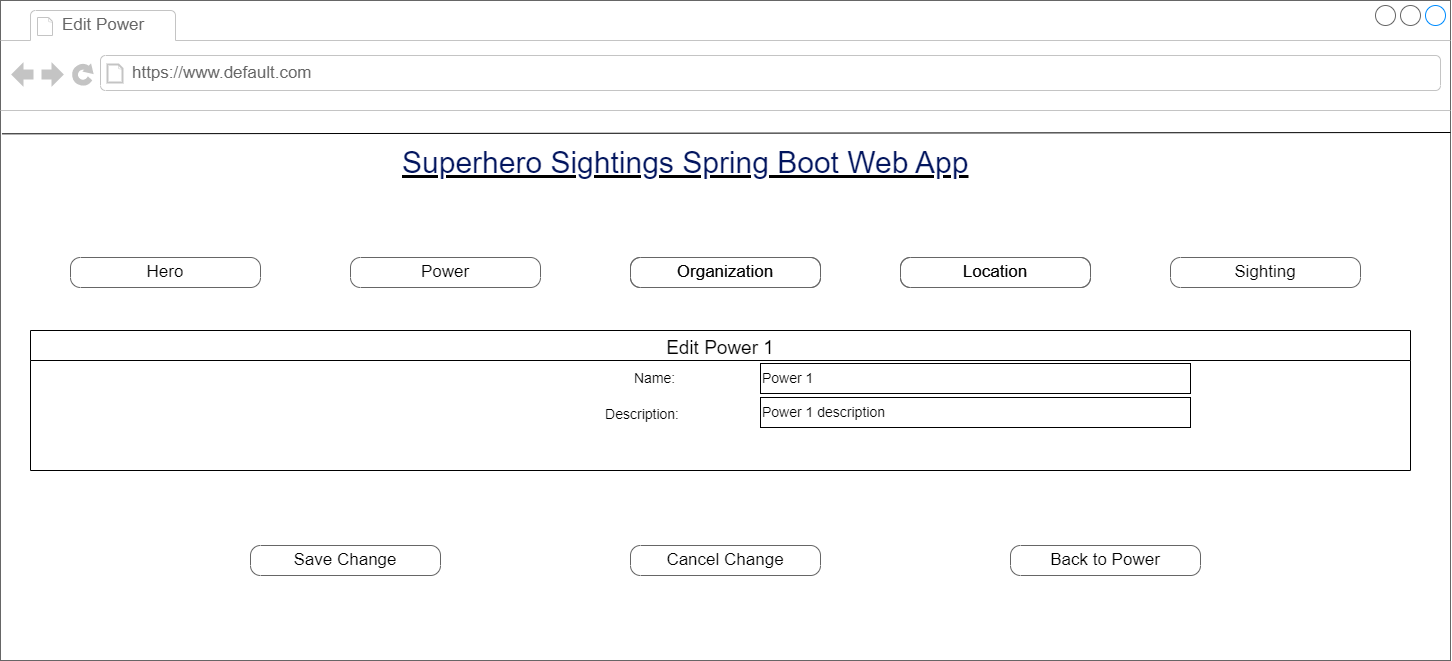

The diagram above was exported from draw.io. Its source (the exported page's mxGraphModel, read from the mxfile embedded in the PNG):
<mxGraphModel dx="1077" dy="528" grid="1" gridSize="10" guides="1" tooltips="1" connect="1" arrows="1" fold="1" page="1" pageScale="1" pageWidth="1100" pageHeight="850" background="none" math="0" shadow="0">
  <root>
    <object label="" id="0">
      <mxCell />
    </object>
    <mxCell id="1" parent="0" />
    <mxCell id="7026571954dc6520-1" value="" style="strokeWidth=1;shadow=0;dashed=0;align=left;html=1;shape=mxgraph.mockup.containers.browserWindow;rSize=0;strokeColor=#666666;mainText=,;recursiveResize=0;rounded=0;labelBackgroundColor=none;fontFamily=Verdana;fontSize=12" parent="1" vertex="1">
      <mxGeometry x="250" y="10" width="1450" height="660" as="geometry" />
    </mxCell>
    <mxCell id="7026571954dc6520-2" value="Edit Power" style="strokeWidth=1;shadow=0;dashed=0;align=center;html=1;shape=mxgraph.mockup.containers.anchor;fontSize=17;fontColor=#666666;align=left;" parent="7026571954dc6520-1" vertex="1">
      <mxGeometry x="60" y="12" width="150" height="26" as="geometry" />
    </mxCell>
    <mxCell id="7026571954dc6520-3" value="https://www.default.com" style="strokeWidth=1;shadow=0;dashed=0;align=center;html=1;shape=mxgraph.mockup.containers.anchor;rSize=0;fontSize=17;fontColor=#666666;align=left;" parent="7026571954dc6520-1" vertex="1">
      <mxGeometry x="130" y="60" width="250" height="26" as="geometry" />
    </mxCell>
    <mxCell id="7026571954dc6520-4" value="&lt;h2 style=&quot;box-sizing: border-box; margin-top: 0px; margin-bottom: 0.5rem; font-weight: 300; line-height: 1.2; font-size: 1.875rem; font-family: Arial, Helvetica, sans-serif; color: rgb(2, 21, 94); padding-top: 12px; padding-bottom: 0px; background-color: rgb(255, 255, 255);&quot; id=&quot;yui_3_17_2_1_1667340755161_39&quot;&gt;Superhero Sightings Spring Boot Web App&lt;/h2&gt;" style="text;html=1;points=[];align=left;verticalAlign=top;spacingTop=-4;fontSize=30;fontFamily=Verdana;fontStyle=4" parent="7026571954dc6520-1" vertex="1">
      <mxGeometry x="400" y="130" width="590" height="50" as="geometry" />
    </mxCell>
    <mxCell id="jvbijX7r-PZZ7w1VG2m_-4" value="" style="group" parent="7026571954dc6520-1" vertex="1" connectable="0">
      <mxGeometry x="70" y="257" width="1020" height="30" as="geometry" />
    </mxCell>
    <mxCell id="7026571954dc6520-18" value="Hero" style="strokeWidth=1;shadow=0;dashed=0;align=center;html=1;shape=mxgraph.mockup.buttons.button;strokeColor=#666666;mainText=;buttonStyle=round;fontSize=17;fontStyle=0;fillColor=none;whiteSpace=wrap;rounded=0;labelBackgroundColor=none;" parent="jvbijX7r-PZZ7w1VG2m_-4" vertex="1">
      <mxGeometry width="190" height="30" as="geometry" />
    </mxCell>
    <mxCell id="7026571954dc6520-19" value="Power" style="strokeWidth=1;shadow=0;dashed=0;align=center;html=1;shape=mxgraph.mockup.buttons.button;strokeColor=#666666;mainText=;buttonStyle=round;fontSize=17;fontStyle=0;fillColor=none;whiteSpace=wrap;rounded=0;labelBackgroundColor=none;" parent="jvbijX7r-PZZ7w1VG2m_-4" vertex="1">
      <mxGeometry x="280" width="190" height="30" as="geometry" />
    </mxCell>
    <mxCell id="jvbijX7r-PZZ7w1VG2m_-1" value="Organization" style="strokeWidth=1;shadow=0;dashed=0;align=center;html=1;shape=mxgraph.mockup.buttons.button;strokeColor=#666666;mainText=;buttonStyle=round;fontSize=17;fontStyle=0;fillColor=none;whiteSpace=wrap;rounded=0;labelBackgroundColor=none;" parent="jvbijX7r-PZZ7w1VG2m_-4" vertex="1">
      <mxGeometry x="560" width="190" height="30" as="geometry" />
    </mxCell>
    <mxCell id="jvbijX7r-PZZ7w1VG2m_-2" value="Location" style="strokeWidth=1;shadow=0;dashed=0;align=center;html=1;shape=mxgraph.mockup.buttons.button;strokeColor=#666666;mainText=;buttonStyle=round;fontSize=17;fontStyle=0;fillColor=none;whiteSpace=wrap;rounded=0;labelBackgroundColor=none;" parent="jvbijX7r-PZZ7w1VG2m_-4" vertex="1">
      <mxGeometry x="830" width="190" height="30" as="geometry" />
    </mxCell>
    <mxCell id="jvbijX7r-PZZ7w1VG2m_-3" value="Sighting" style="strokeWidth=1;shadow=0;dashed=0;align=center;html=1;shape=mxgraph.mockup.buttons.button;strokeColor=#666666;mainText=;buttonStyle=round;fontSize=17;fontStyle=0;fillColor=none;whiteSpace=wrap;rounded=0;labelBackgroundColor=none;" parent="7026571954dc6520-1" vertex="1">
      <mxGeometry x="1170" y="257" width="190" height="30" as="geometry" />
    </mxCell>
    <mxCell id="jvbijX7r-PZZ7w1VG2m_-9" value="Edit Power 1" style="swimlane;fontStyle=0;childLayout=stackLayout;horizontal=1;startSize=30;horizontalStack=0;resizeParent=1;resizeParentMax=0;resizeLast=0;collapsible=1;marginBottom=0;fontSize=19;align=center;" parent="7026571954dc6520-1" vertex="1">
      <mxGeometry x="30" y="330" width="1380" height="140" as="geometry" />
    </mxCell>
    <mxCell id="jvbijX7r-PZZ7w1VG2m_-71" value="Back to Power" style="strokeWidth=1;shadow=0;dashed=0;align=center;html=1;shape=mxgraph.mockup.buttons.button;strokeColor=#666666;mainText=;buttonStyle=round;fontSize=17;fontStyle=0;fillColor=none;whiteSpace=wrap;rounded=0;labelBackgroundColor=none;" parent="7026571954dc6520-1" vertex="1">
      <mxGeometry x="1010" y="545" width="190" height="30" as="geometry" />
    </mxCell>
    <mxCell id="jvbijX7r-PZZ7w1VG2m_-80" value="Power 1 description" style="text;html=1;strokeColor=default;fillColor=none;align=left;verticalAlign=middle;whiteSpace=wrap;rounded=0;fontSize=14;fontStyle=0" parent="7026571954dc6520-1" vertex="1">
      <mxGeometry x="760" y="397" width="430" height="30" as="geometry" />
    </mxCell>
    <mxCell id="whRv7u4-3vXumY-xxJ-N-17" value="Save Change" style="strokeWidth=1;shadow=0;dashed=0;align=center;html=1;shape=mxgraph.mockup.buttons.button;strokeColor=#666666;mainText=;buttonStyle=round;fontSize=17;fontStyle=0;fillColor=none;whiteSpace=wrap;rounded=0;labelBackgroundColor=none;" parent="7026571954dc6520-1" vertex="1">
      <mxGeometry x="250" y="545" width="190" height="30" as="geometry" />
    </mxCell>
    <mxCell id="whRv7u4-3vXumY-xxJ-N-18" value="Organization" style="strokeWidth=1;shadow=0;dashed=0;align=center;html=1;shape=mxgraph.mockup.buttons.button;strokeColor=#666666;mainText=;buttonStyle=round;fontSize=17;fontStyle=0;fillColor=none;whiteSpace=wrap;rounded=0;labelBackgroundColor=none;" parent="7026571954dc6520-1" vertex="1">
      <mxGeometry x="630" y="257" width="190" height="30" as="geometry" />
    </mxCell>
    <mxCell id="whRv7u4-3vXumY-xxJ-N-19" value="Location" style="strokeWidth=1;shadow=0;dashed=0;align=center;html=1;shape=mxgraph.mockup.buttons.button;strokeColor=#666666;mainText=;buttonStyle=round;fontSize=17;fontStyle=0;fillColor=none;whiteSpace=wrap;rounded=0;labelBackgroundColor=none;" parent="7026571954dc6520-1" vertex="1">
      <mxGeometry x="900" y="257" width="190" height="30" as="geometry" />
    </mxCell>
    <mxCell id="cwm7OXe2fCaX7MLyg0e5-1" value="Cancel Change" style="strokeWidth=1;shadow=0;dashed=0;align=center;html=1;shape=mxgraph.mockup.buttons.button;strokeColor=#666666;mainText=;buttonStyle=round;fontSize=17;fontStyle=0;fillColor=none;whiteSpace=wrap;rounded=0;labelBackgroundColor=none;" parent="7026571954dc6520-1" vertex="1">
      <mxGeometry x="630" y="545" width="190" height="30" as="geometry" />
    </mxCell>
    <mxCell id="jvbijX7r-PZZ7w1VG2m_-5" value="" style="endArrow=none;html=1;rounded=0;exitX=0.001;exitY=0.202;exitDx=0;exitDy=0;exitPerimeter=0;entryX=1;entryY=0.2;entryDx=0;entryDy=0;entryPerimeter=0;" parent="1" source="7026571954dc6520-1" target="7026571954dc6520-1" edge="1">
      <mxGeometry width="50" height="50" relative="1" as="geometry">
        <mxPoint x="730" y="300" as="sourcePoint" />
        <mxPoint x="1640" y="312" as="targetPoint" />
      </mxGeometry>
    </mxCell>
    <mxCell id="jvbijX7r-PZZ7w1VG2m_-19" value="Power 1" style="text;html=1;align=left;verticalAlign=middle;whiteSpace=wrap;rounded=0;fontSize=14;fontStyle=0;strokeColor=default;" parent="1" vertex="1">
      <mxGeometry x="1010" y="373" width="430" height="30" as="geometry" />
    </mxCell>
    <mxCell id="jvbijX7r-PZZ7w1VG2m_-21" value="Name:&amp;nbsp;" style="text;html=1;strokeColor=none;fillColor=none;align=right;verticalAlign=middle;whiteSpace=wrap;rounded=0;fontSize=14;fontStyle=0" parent="1" vertex="1">
      <mxGeometry x="521" y="373" width="410" height="30" as="geometry" />
    </mxCell>
    <mxCell id="whRv7u4-3vXumY-xxJ-N-5" value="Description:" style="text;html=1;strokeColor=none;fillColor=none;align=right;verticalAlign=middle;whiteSpace=wrap;rounded=0;fontSize=14;fontStyle=0" parent="1" vertex="1">
      <mxGeometry x="521" y="409" width="410" height="30" as="geometry" />
    </mxCell>
  </root>
</mxGraphModel>